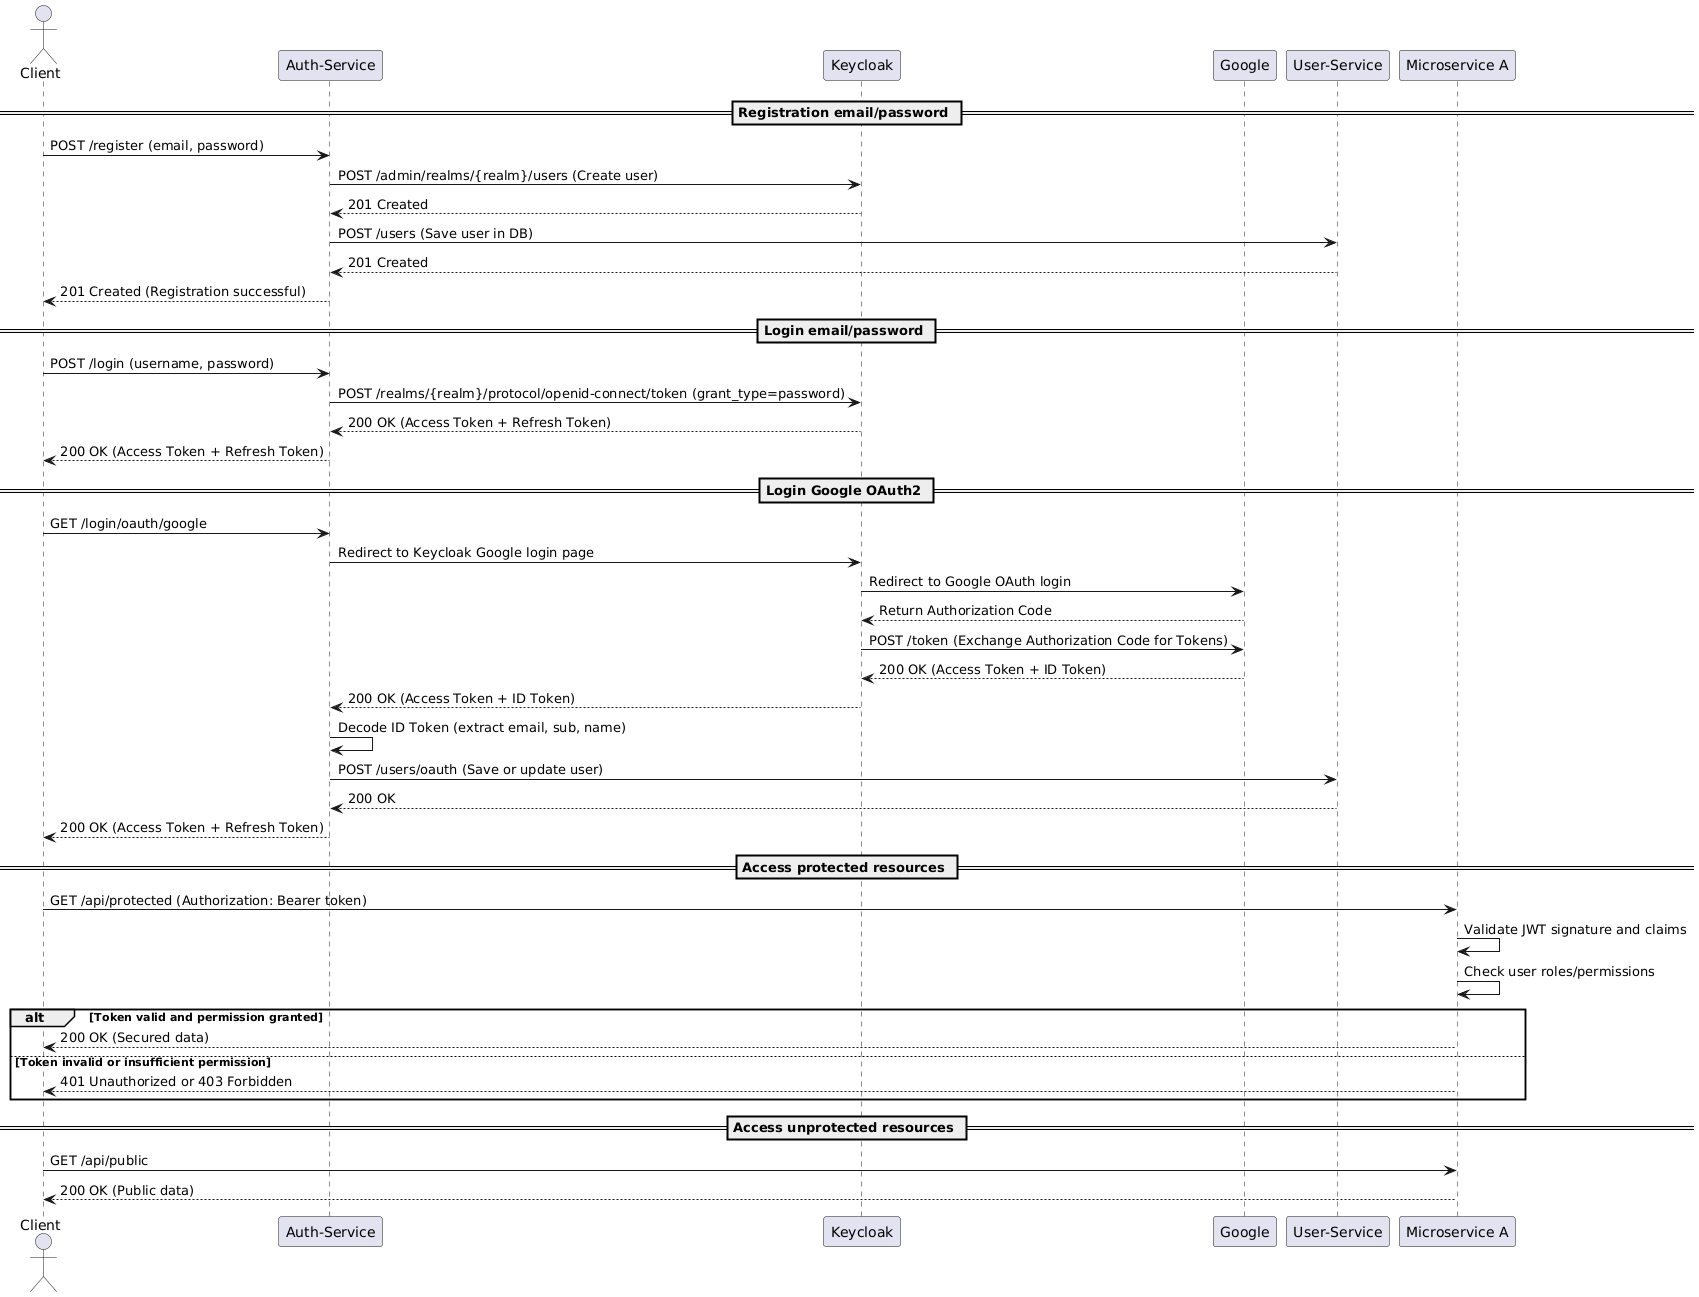

The diagram above was rendered by PlantUML. Its source (embedded in the PNG):
@startuml
actor Client
participant "Auth-Service" as AuthService
participant Keycloak
participant Google
participant "User-Service" as UserService
participant "Microservice A" as MicroserviceA

== Registration email/password ==
Client -> AuthService : POST /register (email, password)
AuthService -> Keycloak : POST /admin/realms/{realm}/users (Create user)
Keycloak --> AuthService : 201 Created
AuthService -> UserService : POST /users (Save user in DB)
UserService --> AuthService : 201 Created
AuthService --> Client : 201 Created (Registration successful)

== Login email/password ==
Client -> AuthService : POST /login (username, password)
AuthService -> Keycloak : POST /realms/{realm}/protocol/openid-connect/token (grant_type=password)
Keycloak --> AuthService : 200 OK (Access Token + Refresh Token)
AuthService --> Client : 200 OK (Access Token + Refresh Token)

== Login Google OAuth2 ==
Client -> AuthService : GET /login/oauth/google
AuthService -> Keycloak : Redirect to Keycloak Google login page
Keycloak -> Google : Redirect to Google OAuth login
Google --> Keycloak : Return Authorization Code
Keycloak -> Google : POST /token (Exchange Authorization Code for Tokens)
Google --> Keycloak : 200 OK (Access Token + ID Token)
Keycloak --> AuthService : 200 OK (Access Token + ID Token)

AuthService -> AuthService : Decode ID Token (extract email, sub, name)
AuthService -> UserService : POST /users/oauth (Save or update user)
UserService --> AuthService : 200 OK
AuthService --> Client : 200 OK (Access Token + Refresh Token)

== Access protected resources ==
Client -> MicroserviceA : GET /api/protected (Authorization: Bearer token)
MicroserviceA -> MicroserviceA : Validate JWT signature and claims
MicroserviceA -> MicroserviceA : Check user roles/permissions
alt Token valid and permission granted
    MicroserviceA --> Client : 200 OK (Secured data)
else Token invalid or insufficient permission
    MicroserviceA --> Client : 401 Unauthorized or 403 Forbidden
end

== Access unprotected resources ==
Client -> MicroserviceA : GET /api/public
MicroserviceA --> Client : 200 OK (Public data)
@enduml